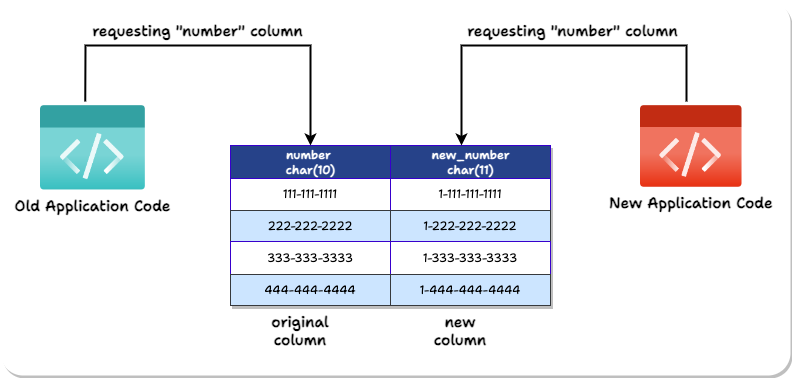

The diagram above was exported from draw.io. Its source (the exported page's mxGraphModel, read from the mxfile embedded in the PNG):
<mxGraphModel dx="1579" dy="1029" grid="1" gridSize="10" guides="1" tooltips="1" connect="1" arrows="1" fold="1" page="0" pageScale="1" pageWidth="700" pageHeight="500" math="0" shadow="0">
  <root>
    <mxCell id="0" />
    <mxCell id="1" parent="0" />
    <mxCell id="BFg3etbtvXKVIk0hn8Tw-28" value="" style="rounded=1;whiteSpace=wrap;html=1;arcSize=6;strokeColor=none;shadow=1;fontFamily=Shantell Sans;fontSource=https%3A%2F%2Ffonts.googleapis.com%2Fcss%3Ffamily%3DShantell%2BSans;" parent="1" vertex="1">
      <mxGeometry x="-110" y="-85" width="790" height="375" as="geometry" />
    </mxCell>
    <mxCell id="BFg3etbtvXKVIk0hn8Tw-2" value="Assets" style="childLayout=tableLayout;recursiveResize=0;strokeColor=#3700CC;fillColor=#6a00ff;shadow=1;fontColor=#ffffff;fontFamily=Shantell Sans;fontSource=https%3A%2F%2Ffonts.googleapis.com%2Fcss%3Ffamily%3DShantell%2BSans;" parent="1" vertex="1">
      <mxGeometry x="120" y="60" width="320" height="160" as="geometry" />
    </mxCell>
    <mxCell id="BFg3etbtvXKVIk0hn8Tw-3" style="shape=tableRow;horizontal=0;startSize=0;swimlaneHead=0;swimlaneBody=0;top=0;left=0;bottom=0;right=0;dropTarget=0;collapsible=0;recursiveResize=0;expand=0;fontStyle=0;strokeColor=inherit;fillColor=#ffffff;fontFamily=Shantell Sans;fontSource=https%3A%2F%2Ffonts.googleapis.com%2Fcss%3Ffamily%3DShantell%2BSans;" parent="BFg3etbtvXKVIk0hn8Tw-2" vertex="1">
      <mxGeometry width="320" height="33" as="geometry" />
    </mxCell>
    <mxCell id="BFg3etbtvXKVIk0hn8Tw-4" value="number&amp;nbsp;&lt;br&gt;char(10)" style="connectable=0;recursiveResize=0;strokeColor=inherit;fillColor=#264289;align=center;fontStyle=1;fontColor=#FFFFFF;html=1;fontFamily=Shantell Sans;fontSource=https%3A%2F%2Ffonts.googleapis.com%2Fcss%3Ffamily%3DShantell%2BSans;" parent="BFg3etbtvXKVIk0hn8Tw-3" vertex="1">
      <mxGeometry width="160" height="33" as="geometry">
        <mxRectangle width="160" height="33" as="alternateBounds" />
      </mxGeometry>
    </mxCell>
    <mxCell id="BFg3etbtvXKVIk0hn8Tw-5" value="new_number&lt;br&gt;char(11)" style="connectable=0;recursiveResize=0;strokeColor=inherit;fillColor=#264289;align=center;fontStyle=1;fontColor=#FFFFFF;html=1;fontFamily=Shantell Sans;fontSource=https%3A%2F%2Ffonts.googleapis.com%2Fcss%3Ffamily%3DShantell%2BSans;" parent="BFg3etbtvXKVIk0hn8Tw-3" vertex="1">
      <mxGeometry x="160" width="160" height="33" as="geometry">
        <mxRectangle width="160" height="33" as="alternateBounds" />
      </mxGeometry>
    </mxCell>
    <mxCell id="BFg3etbtvXKVIk0hn8Tw-6" value="" style="shape=tableRow;horizontal=0;startSize=0;swimlaneHead=0;swimlaneBody=0;top=0;left=0;bottom=0;right=0;dropTarget=0;collapsible=0;recursiveResize=0;expand=0;fontStyle=0;strokeColor=inherit;fillColor=#ffffff;fontFamily=Shantell Sans;fontSource=https%3A%2F%2Ffonts.googleapis.com%2Fcss%3Ffamily%3DShantell%2BSans;" parent="BFg3etbtvXKVIk0hn8Tw-2" vertex="1">
      <mxGeometry y="33" width="320" height="32" as="geometry" />
    </mxCell>
    <mxCell id="BFg3etbtvXKVIk0hn8Tw-7" value="111-111-1111" style="connectable=0;recursiveResize=0;strokeColor=inherit;fillColor=inherit;align=center;whiteSpace=wrap;html=1;fontFamily=Shantell Sans;fontSource=https%3A%2F%2Ffonts.googleapis.com%2Fcss%3Ffamily%3DShantell%2BSans;" parent="BFg3etbtvXKVIk0hn8Tw-6" vertex="1">
      <mxGeometry width="160" height="32" as="geometry">
        <mxRectangle width="160" height="32" as="alternateBounds" />
      </mxGeometry>
    </mxCell>
    <mxCell id="BFg3etbtvXKVIk0hn8Tw-8" value="1-111-111-1111" style="connectable=0;recursiveResize=0;strokeColor=inherit;fillColor=inherit;align=center;whiteSpace=wrap;html=1;fontFamily=Shantell Sans;fontSource=https%3A%2F%2Ffonts.googleapis.com%2Fcss%3Ffamily%3DShantell%2BSans;" parent="BFg3etbtvXKVIk0hn8Tw-6" vertex="1">
      <mxGeometry x="160" width="160" height="32" as="geometry">
        <mxRectangle width="160" height="32" as="alternateBounds" />
      </mxGeometry>
    </mxCell>
    <mxCell id="BFg3etbtvXKVIk0hn8Tw-9" value="" style="shape=tableRow;horizontal=0;startSize=0;swimlaneHead=0;swimlaneBody=0;top=0;left=0;bottom=0;right=0;dropTarget=0;collapsible=0;recursiveResize=0;expand=0;fontStyle=1;strokeColor=inherit;fillColor=#EAF2D3;fontFamily=Shantell Sans;fontSource=https%3A%2F%2Ffonts.googleapis.com%2Fcss%3Ffamily%3DShantell%2BSans;" parent="BFg3etbtvXKVIk0hn8Tw-2" vertex="1">
      <mxGeometry y="65" width="320" height="31" as="geometry" />
    </mxCell>
    <mxCell id="BFg3etbtvXKVIk0hn8Tw-10" value="222-222-2222" style="connectable=0;recursiveResize=0;strokeColor=#36393d;fillColor=#cce5ff;whiteSpace=wrap;html=1;fontFamily=Shantell Sans;fontSource=https%3A%2F%2Ffonts.googleapis.com%2Fcss%3Ffamily%3DShantell%2BSans;" parent="BFg3etbtvXKVIk0hn8Tw-9" vertex="1">
      <mxGeometry width="160" height="31" as="geometry">
        <mxRectangle width="160" height="31" as="alternateBounds" />
      </mxGeometry>
    </mxCell>
    <mxCell id="BFg3etbtvXKVIk0hn8Tw-11" value="1-222-222-2222" style="connectable=0;recursiveResize=0;strokeColor=#36393d;fillColor=#cce5ff;whiteSpace=wrap;html=1;fontFamily=Shantell Sans;fontSource=https%3A%2F%2Ffonts.googleapis.com%2Fcss%3Ffamily%3DShantell%2BSans;" parent="BFg3etbtvXKVIk0hn8Tw-9" vertex="1">
      <mxGeometry x="160" width="160" height="31" as="geometry">
        <mxRectangle width="160" height="31" as="alternateBounds" />
      </mxGeometry>
    </mxCell>
    <mxCell id="BFg3etbtvXKVIk0hn8Tw-12" value="" style="shape=tableRow;horizontal=0;startSize=0;swimlaneHead=0;swimlaneBody=0;top=0;left=0;bottom=0;right=0;dropTarget=0;collapsible=0;recursiveResize=0;expand=0;fontStyle=0;strokeColor=inherit;fillColor=#ffffff;fontFamily=Shantell Sans;fontSource=https%3A%2F%2Ffonts.googleapis.com%2Fcss%3Ffamily%3DShantell%2BSans;" parent="BFg3etbtvXKVIk0hn8Tw-2" vertex="1">
      <mxGeometry y="96" width="320" height="33" as="geometry" />
    </mxCell>
    <mxCell id="BFg3etbtvXKVIk0hn8Tw-13" value="333-333-3333" style="connectable=0;recursiveResize=0;strokeColor=inherit;fillColor=inherit;fontStyle=0;align=center;whiteSpace=wrap;html=1;fontFamily=Shantell Sans;fontSource=https%3A%2F%2Ffonts.googleapis.com%2Fcss%3Ffamily%3DShantell%2BSans;" parent="BFg3etbtvXKVIk0hn8Tw-12" vertex="1">
      <mxGeometry width="160" height="33" as="geometry">
        <mxRectangle width="160" height="33" as="alternateBounds" />
      </mxGeometry>
    </mxCell>
    <mxCell id="BFg3etbtvXKVIk0hn8Tw-14" value="1-333-333-3333" style="connectable=0;recursiveResize=0;strokeColor=inherit;fillColor=inherit;fontStyle=0;align=center;whiteSpace=wrap;html=1;fontFamily=Shantell Sans;fontSource=https%3A%2F%2Ffonts.googleapis.com%2Fcss%3Ffamily%3DShantell%2BSans;" parent="BFg3etbtvXKVIk0hn8Tw-12" vertex="1">
      <mxGeometry x="160" width="160" height="33" as="geometry">
        <mxRectangle width="160" height="33" as="alternateBounds" />
      </mxGeometry>
    </mxCell>
    <mxCell id="BFg3etbtvXKVIk0hn8Tw-15" value="" style="shape=tableRow;horizontal=0;startSize=0;swimlaneHead=0;swimlaneBody=0;top=0;left=0;bottom=0;right=0;dropTarget=0;collapsible=0;recursiveResize=0;expand=0;fontStyle=1;strokeColor=inherit;fillColor=#EAF2D3;fontFamily=Shantell Sans;fontSource=https%3A%2F%2Ffonts.googleapis.com%2Fcss%3Ffamily%3DShantell%2BSans;" parent="BFg3etbtvXKVIk0hn8Tw-2" vertex="1">
      <mxGeometry y="129" width="320" height="31" as="geometry" />
    </mxCell>
    <mxCell id="BFg3etbtvXKVIk0hn8Tw-16" value="444-444-4444" style="connectable=0;recursiveResize=0;strokeColor=#36393d;fillColor=#cce5ff;whiteSpace=wrap;html=1;fontFamily=Shantell Sans;fontSource=https%3A%2F%2Ffonts.googleapis.com%2Fcss%3Ffamily%3DShantell%2BSans;" parent="BFg3etbtvXKVIk0hn8Tw-15" vertex="1">
      <mxGeometry width="160" height="31" as="geometry">
        <mxRectangle width="160" height="31" as="alternateBounds" />
      </mxGeometry>
    </mxCell>
    <mxCell id="BFg3etbtvXKVIk0hn8Tw-17" value="1-444-444-4444" style="connectable=0;recursiveResize=0;strokeColor=#36393d;fillColor=#cce5ff;whiteSpace=wrap;html=1;fontFamily=Shantell Sans;fontSource=https%3A%2F%2Ffonts.googleapis.com%2Fcss%3Ffamily%3DShantell%2BSans;" parent="BFg3etbtvXKVIk0hn8Tw-15" vertex="1">
      <mxGeometry x="160" width="160" height="31" as="geometry">
        <mxRectangle width="160" height="31" as="alternateBounds" />
      </mxGeometry>
    </mxCell>
    <mxCell id="BFg3etbtvXKVIk0hn8Tw-18" value="&lt;b style=&quot;border-color: var(--border-color); font-size: 15px;&quot;&gt;original column&lt;/b&gt;" style="text;html=1;strokeColor=none;fillColor=none;align=center;verticalAlign=middle;whiteSpace=wrap;rounded=0;fontFamily=Shantell Sans;fontSource=https%3A%2F%2Ffonts.googleapis.com%2Fcss%3Ffamily%3DShantell%2BSans;" parent="1" vertex="1">
      <mxGeometry x="160" y="230" width="60" height="30" as="geometry" />
    </mxCell>
    <mxCell id="BFg3etbtvXKVIk0hn8Tw-19" value="&lt;b style=&quot;border-color: var(--border-color); font-size: 15px;&quot;&gt;new column&lt;/b&gt;" style="text;html=1;strokeColor=none;fillColor=none;align=center;verticalAlign=middle;whiteSpace=wrap;rounded=0;fontFamily=Shantell Sans;fontSource=https%3A%2F%2Ffonts.googleapis.com%2Fcss%3Ffamily%3DShantell%2BSans;" parent="1" vertex="1">
      <mxGeometry x="320" y="230" width="60" height="30" as="geometry" />
    </mxCell>
    <mxCell id="BFg3etbtvXKVIk0hn8Tw-21" value="Old Application Code" style="shape=image;verticalLabelPosition=bottom;labelBackgroundColor=default;verticalAlign=top;aspect=fixed;imageAspect=0;image=data:image/png,(base64 omitted: 13792 chars);fontFamily=Shantell Sans;fontSource=https%3A%2F%2Ffonts.googleapis.com%2Fcss%3Ffamily%3DShantell%2BSans;fontSize=15;fontStyle=1" parent="1" vertex="1">
      <mxGeometry x="-70" y="20" width="105" height="84.61" as="geometry" />
    </mxCell>
    <mxCell id="BFg3etbtvXKVIk0hn8Tw-23" value="New Application Code" style="shape=image;verticalLabelPosition=bottom;labelBackgroundColor=default;verticalAlign=top;aspect=fixed;imageAspect=0;image=data:image/png,(base64 omitted: 14704 chars);fontStyle=1;fontSize=15;fontFamily=Shantell Sans;fontSource=https%3A%2F%2Ffonts.googleapis.com%2Fcss%3Ffamily%3DShantell%2BSans;" parent="1" vertex="1">
      <mxGeometry x="530" y="20" width="101.69" height="81.94" as="geometry" />
    </mxCell>
    <mxCell id="BFg3etbtvXKVIk0hn8Tw-24" value="" style="endArrow=classic;html=1;rounded=0;exitX=0.426;exitY=-0.047;exitDx=0;exitDy=0;exitPerimeter=0;entryX=0.25;entryY=0;entryDx=0;entryDy=0;strokeWidth=2;fontFamily=Shantell Sans;fontSource=https%3A%2F%2Ffonts.googleapis.com%2Fcss%3Ffamily%3DShantell%2BSans;" parent="1" source="BFg3etbtvXKVIk0hn8Tw-21" target="BFg3etbtvXKVIk0hn8Tw-3" edge="1">
      <mxGeometry width="50" height="50" relative="1" as="geometry">
        <mxPoint x="-10" y="220" as="sourcePoint" />
        <mxPoint x="90" y="90" as="targetPoint" />
        <Array as="points">
          <mxPoint x="-25" y="-40" />
          <mxPoint x="200" y="-40" />
        </Array>
      </mxGeometry>
    </mxCell>
    <mxCell id="BFg3etbtvXKVIk0hn8Tw-25" value="requesting &quot;number&quot; column" style="text;html=1;strokeColor=none;fillColor=none;align=center;verticalAlign=middle;whiteSpace=wrap;rounded=0;fontSize=15;fontFamily=Shantell Sans;fontSource=https%3A%2F%2Ffonts.googleapis.com%2Fcss%3Ffamily%3DShantell%2BSans;fontStyle=1" parent="1" vertex="1">
      <mxGeometry x="-20" y="-70" width="215" height="30" as="geometry" />
    </mxCell>
    <mxCell id="BFg3etbtvXKVIk0hn8Tw-26" value="" style="endArrow=classic;html=1;rounded=0;exitX=0.426;exitY=-0.047;exitDx=0;exitDy=0;exitPerimeter=0;entryX=0.25;entryY=0;entryDx=0;entryDy=0;strokeWidth=2;flipH=1;fontFamily=Shantell Sans;fontSource=https%3A%2F%2Ffonts.googleapis.com%2Fcss%3Ffamily%3DShantell%2BSans;" parent="1" edge="1">
      <mxGeometry width="50" height="50" relative="1" as="geometry">
        <mxPoint x="350" y="16" as="sourcePoint" />
        <mxPoint x="575" y="60" as="targetPoint" />
        <Array as="points">
          <mxPoint x="350" y="-40" />
          <mxPoint x="575" y="-40" />
        </Array>
      </mxGeometry>
    </mxCell>
    <mxCell id="BFg3etbtvXKVIk0hn8Tw-27" value="requesting &quot;number&quot; column" style="text;html=1;strokeColor=none;fillColor=none;align=center;verticalAlign=middle;whiteSpace=wrap;rounded=0;fontSize=15;fontFamily=Shantell Sans;fontSource=https%3A%2F%2Ffonts.googleapis.com%2Fcss%3Ffamily%3DShantell%2BSans;fontStyle=1;flipH=1;" parent="1" vertex="1">
      <mxGeometry x="355" y="-70" width="215" height="30" as="geometry" />
    </mxCell>
  </root>
</mxGraphModel>